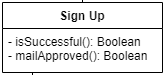

The diagram above was exported from draw.io. Its source (the exported page's mxGraphModel, read from the mxfile embedded in the PNG):
<mxGraphModel dx="868" dy="450" grid="1" gridSize="10" guides="1" tooltips="1" connect="1" arrows="1" fold="1" page="1" pageScale="1" pageWidth="827" pageHeight="1169" math="0" shadow="0">
  <root>
    <mxCell id="0" />
    <mxCell id="1" parent="0" />
    <mxCell id="nWVXNV9seZlVi-pC-arr-1" value="Login" style="swimlane;fontStyle=1;align=center;verticalAlign=top;childLayout=stackLayout;horizontal=1;startSize=26;horizontalStack=0;resizeParent=1;resizeParentMax=0;resizeLast=0;collapsible=1;marginBottom=0;" parent="1" vertex="1">
      <mxGeometry x="30" y="60" width="160" height="80" as="geometry" />
    </mxCell>
    <mxCell id="nWVXNV9seZlVi-pC-arr-2" value="- isRegistered(): Boolean&#10;- isSuccessful(): Boolean&#10;- LoginToSystem(info): void&#10;" style="text;strokeColor=none;fillColor=none;align=left;verticalAlign=top;spacingLeft=4;spacingRight=4;overflow=hidden;rotatable=0;points=[[0,0.5],[1,0.5]];portConstraint=eastwest;" parent="nWVXNV9seZlVi-pC-arr-1" vertex="1">
      <mxGeometry y="26" width="160" height="54" as="geometry" />
    </mxCell>
    <mxCell id="nWVXNV9seZlVi-pC-arr-5" value="Non-member" style="swimlane;fontStyle=1;align=center;verticalAlign=top;childLayout=stackLayout;horizontal=1;startSize=26;horizontalStack=0;resizeParent=1;resizeParentMax=0;resizeLast=0;collapsible=1;marginBottom=0;" parent="1" vertex="1">
      <mxGeometry x="20" y="370" width="160" height="120" as="geometry" />
    </mxCell>
    <mxCell id="nWVXNV9seZlVi-pC-arr-6" value="- signUp(): info&#10;- browseTrending(): void&#10;- viewPDF(): void&#10;- viewGitHubLink(): void&#10;- filterPapers(): void&#10;" style="text;strokeColor=none;fillColor=none;align=left;verticalAlign=top;spacingLeft=4;spacingRight=4;overflow=hidden;rotatable=0;points=[[0,0.5],[1,0.5]];portConstraint=eastwest;" parent="nWVXNV9seZlVi-pC-arr-5" vertex="1">
      <mxGeometry y="26" width="160" height="94" as="geometry" />
    </mxCell>
    <mxCell id="nWVXNV9seZlVi-pC-arr-8" value="" style="endArrow=diamondThin;endFill=1;endSize=24;html=1;rounded=0;entryX=0;entryY=0.135;entryDx=0;entryDy=0;entryPerimeter=0;exitX=1.019;exitY=0.389;exitDx=0;exitDy=0;exitPerimeter=0;" parent="1" source="nWVXNV9seZlVi-pC-arr-2" edge="1" target="nWVXNV9seZlVi-pC-arr-10">
      <mxGeometry width="160" relative="1" as="geometry">
        <mxPoint x="180" y="240" as="sourcePoint" />
        <mxPoint x="360" y="200" as="targetPoint" />
        <Array as="points">
          <mxPoint x="270" y="107" />
          <mxPoint x="270" y="240" />
        </Array>
      </mxGeometry>
    </mxCell>
    <mxCell id="nWVXNV9seZlVi-pC-arr-9" value="Member" style="swimlane;fontStyle=1;align=center;verticalAlign=top;childLayout=stackLayout;horizontal=1;startSize=26;horizontalStack=0;resizeParent=1;resizeParentMax=0;resizeLast=0;collapsible=1;marginBottom=0;" parent="1" vertex="1">
      <mxGeometry x="310" y="200" width="160" height="240" as="geometry" />
    </mxCell>
    <mxCell id="nWVXNV9seZlVi-pC-arr-10" value="- userID: int&#10;- userName: String&#10;- mailAddress: String&#10;- password: String&#10;- role: String&#10;- paperNumber: int&#10;- similarityRate: double&#10;" style="text;strokeColor=none;fillColor=none;align=left;verticalAlign=top;spacingLeft=4;spacingRight=4;overflow=hidden;rotatable=0;points=[[0,0.5],[1,0.5]];portConstraint=eastwest;" parent="nWVXNV9seZlVi-pC-arr-9" vertex="1">
      <mxGeometry y="26" width="160" height="104" as="geometry" />
    </mxCell>
    <mxCell id="nWVXNV9seZlVi-pC-arr-11" value="" style="line;strokeWidth=1;fillColor=none;align=left;verticalAlign=middle;spacingTop=-1;spacingLeft=3;spacingRight=3;rotatable=0;labelPosition=right;points=[];portConstraint=eastwest;" parent="nWVXNV9seZlVi-pC-arr-9" vertex="1">
      <mxGeometry y="130" width="160" height="10" as="geometry" />
    </mxCell>
    <mxCell id="nWVXNV9seZlVi-pC-arr-12" value="- viewPDF(): void&#10;- browseTrending(): void&#10;- viewGitHubLink(): void&#10;- filterPapers(): void&#10;- addFavorites(): void" style="text;strokeColor=none;fillColor=none;align=left;verticalAlign=top;spacingLeft=4;spacingRight=4;overflow=hidden;rotatable=0;points=[[0,0.5],[1,0.5]];portConstraint=eastwest;" parent="nWVXNV9seZlVi-pC-arr-9" vertex="1">
      <mxGeometry y="140" width="160" height="100" as="geometry" />
    </mxCell>
    <mxCell id="nWVXNV9seZlVi-pC-arr-14" value="" style="endArrow=none;html=1;rounded=0;exitX=0.75;exitY=0;exitDx=0;exitDy=0;entryX=0;entryY=0.372;entryDx=0;entryDy=0;entryPerimeter=0;" parent="1" source="nWVXNV9seZlVi-pC-arr-9" target="nWVXNV9seZlVi-pC-arr-16" edge="1">
      <mxGeometry width="50" height="50" relative="1" as="geometry">
        <mxPoint x="410" y="160" as="sourcePoint" />
        <mxPoint x="580" y="40" as="targetPoint" />
        <Array as="points">
          <mxPoint x="430" y="121" />
        </Array>
      </mxGeometry>
    </mxCell>
    <mxCell id="nWVXNV9seZlVi-pC-arr-15" value="Editing" style="swimlane;fontStyle=1;align=center;verticalAlign=top;childLayout=stackLayout;horizontal=1;startSize=26;horizontalStack=0;resizeParent=1;resizeParentMax=0;resizeLast=0;collapsible=1;marginBottom=0;" parent="1" vertex="1">
      <mxGeometry x="590" y="60" width="190" height="120" as="geometry" />
    </mxCell>
    <mxCell id="nWVXNV9seZlVi-pC-arr-16" value="- changePassword(): void&#10;- changeEmail(): void&#10;- changeName(): void&#10;- changePaperNumber(): void&#10;- changeSimilarityRate(): void" style="text;strokeColor=none;fillColor=none;align=left;verticalAlign=top;spacingLeft=4;spacingRight=4;overflow=hidden;rotatable=0;points=[[0,0.5],[1,0.5]];portConstraint=eastwest;" parent="nWVXNV9seZlVi-pC-arr-15" vertex="1">
      <mxGeometry y="26" width="190" height="94" as="geometry" />
    </mxCell>
    <mxCell id="nWVXNV9seZlVi-pC-arr-18" value="" style="endArrow=block;endSize=16;endFill=0;html=1;rounded=0;entryX=0.825;entryY=1;entryDx=0;entryDy=0;entryPerimeter=0;" parent="1" target="nWVXNV9seZlVi-pC-arr-12" edge="1">
      <mxGeometry width="160" relative="1" as="geometry">
        <mxPoint x="380" y="540" as="sourcePoint" />
        <mxPoint x="460" y="537" as="targetPoint" />
        <Array as="points">
          <mxPoint x="442" y="540" />
        </Array>
      </mxGeometry>
    </mxCell>
    <mxCell id="nWVXNV9seZlVi-pC-arr-19" value="Admin" style="swimlane;fontStyle=1;align=center;verticalAlign=top;childLayout=stackLayout;horizontal=1;startSize=26;horizontalStack=0;resizeParent=1;resizeParentMax=0;resizeLast=0;collapsible=1;marginBottom=0;" parent="1" vertex="1">
      <mxGeometry x="220" y="525" width="160" height="60" as="geometry" />
    </mxCell>
    <mxCell id="nWVXNV9seZlVi-pC-arr-20" value="- editSettings(info): void&#10;" style="text;strokeColor=none;fillColor=none;align=left;verticalAlign=top;spacingLeft=4;spacingRight=4;overflow=hidden;rotatable=0;points=[[0,0.5],[1,0.5]];portConstraint=eastwest;" parent="nWVXNV9seZlVi-pC-arr-19" vertex="1">
      <mxGeometry y="26" width="160" height="34" as="geometry" />
    </mxCell>
    <mxCell id="nWVXNV9seZlVi-pC-arr-22" value="" style="endArrow=diamondThin;endFill=1;endSize=24;html=1;rounded=0;" parent="1" edge="1">
      <mxGeometry width="160" relative="1" as="geometry">
        <mxPoint x="380" y="570" as="sourcePoint" />
        <mxPoint x="630" y="490" as="targetPoint" />
        <Array as="points">
          <mxPoint x="630" y="570" />
        </Array>
      </mxGeometry>
    </mxCell>
    <mxCell id="nWVXNV9seZlVi-pC-arr-23" value="Hypercorrect" style="swimlane;fontStyle=1;align=center;verticalAlign=top;childLayout=stackLayout;horizontal=1;startSize=26;horizontalStack=0;resizeParent=1;resizeParentMax=0;resizeLast=0;collapsible=1;marginBottom=0;" parent="1" vertex="1">
      <mxGeometry x="570" y="200" width="460" height="290" as="geometry" />
    </mxCell>
    <mxCell id="nWVXNV9seZlVi-pC-arr-24" value="- userID: int&#10;- userName: String&#10;- mailAddress: String&#10;- password: String&#10;- role: String&#10;- paperNumber: int&#10;- similarityRate: double&#10;" style="text;strokeColor=none;fillColor=none;align=left;verticalAlign=top;spacingLeft=4;spacingRight=4;overflow=hidden;rotatable=0;points=[[0,0.5],[1,0.5]];portConstraint=eastwest;" parent="nWVXNV9seZlVi-pC-arr-23" vertex="1">
      <mxGeometry y="26" width="460" height="104" as="geometry" />
    </mxCell>
    <mxCell id="nWVXNV9seZlVi-pC-arr-25" value="" style="line;strokeWidth=1;fillColor=none;align=left;verticalAlign=middle;spacingTop=-1;spacingLeft=3;spacingRight=3;rotatable=0;labelPosition=right;points=[];portConstraint=eastwest;" parent="nWVXNV9seZlVi-pC-arr-23" vertex="1">
      <mxGeometry y="130" width="460" height="10" as="geometry" />
    </mxCell>
    <mxCell id="nWVXNV9seZlVi-pC-arr-26" value="- getRegister(): void&#10;- setRegister(Email:String, Password:String): void&#10;- similarityRateInfo(): info&#10;- paperNumberInfo(): info&#10;- favoritedPapers(): info&#10;- getPapers(papers:String)&#10;- papersInfo(): info&#10;- memberInfo(): info&#10;- votingResult(): info&#10;" style="text;strokeColor=none;fillColor=none;align=left;verticalAlign=top;spacingLeft=4;spacingRight=4;overflow=hidden;rotatable=0;points=[[0,0.5],[1,0.5]];portConstraint=eastwest;" parent="nWVXNV9seZlVi-pC-arr-23" vertex="1">
      <mxGeometry y="140" width="460" height="150" as="geometry" />
    </mxCell>
    <mxCell id="-65l96kIyZIyXlMG8IeI-1" value="Sign Up" style="swimlane;fontStyle=1;align=center;verticalAlign=top;childLayout=stackLayout;horizontal=1;startSize=26;horizontalStack=0;resizeParent=1;resizeParentMax=0;resizeLast=0;collapsible=1;marginBottom=0;" vertex="1" parent="1">
      <mxGeometry x="30" y="220" width="160" height="70" as="geometry" />
    </mxCell>
    <mxCell id="-65l96kIyZIyXlMG8IeI-2" value="- isSuccessful(): Boolean&#10;- mailApproved(): Boolean" style="text;strokeColor=none;fillColor=none;align=left;verticalAlign=top;spacingLeft=4;spacingRight=4;overflow=hidden;rotatable=0;points=[[0,0.5],[1,0.5]];portConstraint=eastwest;" vertex="1" parent="-65l96kIyZIyXlMG8IeI-1">
      <mxGeometry y="26" width="160" height="44" as="geometry" />
    </mxCell>
    <mxCell id="-65l96kIyZIyXlMG8IeI-3" value="" style="endArrow=diamondThin;endFill=1;endSize=24;html=1;rounded=0;entryX=0.25;entryY=0;entryDx=0;entryDy=0;" edge="1" parent="1" target="nWVXNV9seZlVi-pC-arr-5">
      <mxGeometry width="160" relative="1" as="geometry">
        <mxPoint x="60" y="290" as="sourcePoint" />
        <mxPoint x="30" y="100" as="targetPoint" />
        <Array as="points" />
      </mxGeometry>
    </mxCell>
    <mxCell id="-65l96kIyZIyXlMG8IeI-4" value="" style="endArrow=diamondThin;endFill=1;endSize=24;html=1;rounded=0;" edge="1" parent="1" source="-65l96kIyZIyXlMG8IeI-1" target="nWVXNV9seZlVi-pC-arr-2">
      <mxGeometry width="160" relative="1" as="geometry">
        <mxPoint x="330" y="50" as="sourcePoint" />
        <mxPoint x="80" y="150" as="targetPoint" />
        <Array as="points" />
      </mxGeometry>
    </mxCell>
  </root>
</mxGraphModel>